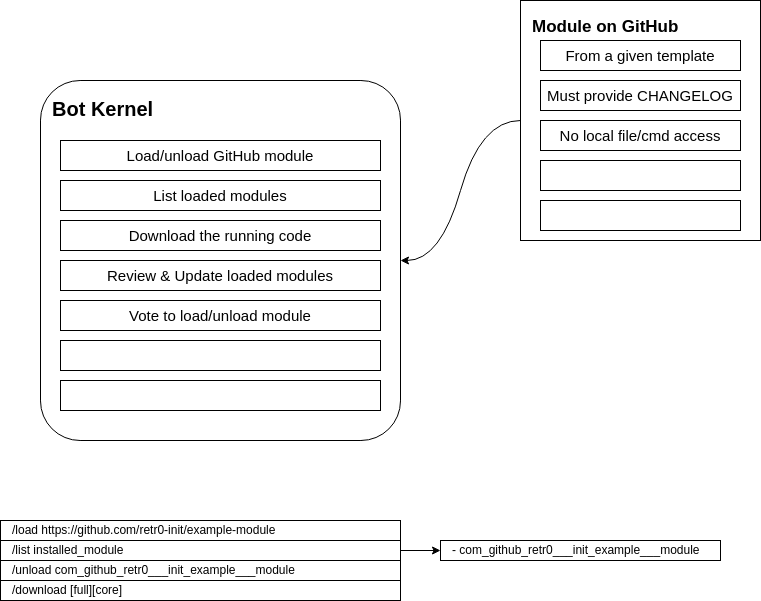

The diagram above was exported from draw.io. Its source (the exported page's mxGraphModel, read from the mxfile embedded in the PNG):
<mxGraphModel dx="1114" dy="879" grid="1" gridSize="10" guides="1" tooltips="1" connect="1" arrows="1" fold="1" page="1" pageScale="1" pageWidth="850" pageHeight="1100" math="0" shadow="0">
  <root>
    <mxCell id="0" />
    <mxCell id="1" parent="0" />
    <mxCell id="K100ILrr0IqUAewiloMb-1" value="&lt;div style=&quot;font-size: 20px;&quot;&gt;Bot Kernel&lt;/div&gt;" style="rounded=1;whiteSpace=wrap;html=1;align=left;verticalAlign=top;spacingLeft=10;spacingTop=10;fontSize=20;fontStyle=1;arcSize=11;" parent="1" vertex="1">
      <mxGeometry x="80" y="120" width="360" height="360" as="geometry" />
    </mxCell>
    <mxCell id="K100ILrr0IqUAewiloMb-2" value="Module on GitHub" style="whiteSpace=wrap;html=1;aspect=fixed;align=left;verticalAlign=top;spacingLeft=10;spacingTop=10;fontSize=17;fontStyle=1" parent="1" vertex="1">
      <mxGeometry x="560" y="40" width="240" height="240" as="geometry" />
    </mxCell>
    <mxCell id="K100ILrr0IqUAewiloMb-3" value="Load/unload GitHub module" style="rounded=0;whiteSpace=wrap;html=1;fontSize=15;" parent="1" vertex="1">
      <mxGeometry x="100" y="180" width="320" height="30" as="geometry" />
    </mxCell>
    <mxCell id="K100ILrr0IqUAewiloMb-4" value="List loaded modules" style="rounded=0;whiteSpace=wrap;html=1;fontSize=15;" parent="1" vertex="1">
      <mxGeometry x="100" y="220" width="320" height="30" as="geometry" />
    </mxCell>
    <mxCell id="K100ILrr0IqUAewiloMb-5" value="Review &amp;amp; Update loaded modules" style="rounded=0;whiteSpace=wrap;html=1;fontSize=15;" parent="1" vertex="1">
      <mxGeometry x="100" y="300" width="320" height="30" as="geometry" />
    </mxCell>
    <mxCell id="K100ILrr0IqUAewiloMb-6" value="Download the running code" style="rounded=0;whiteSpace=wrap;html=1;fontSize=15;" parent="1" vertex="1">
      <mxGeometry x="100" y="260" width="320" height="30" as="geometry" />
    </mxCell>
    <mxCell id="K100ILrr0IqUAewiloMb-7" value="Vote to load/unload module" style="rounded=0;whiteSpace=wrap;html=1;fontSize=15;" parent="1" vertex="1">
      <mxGeometry x="100" y="340" width="320" height="30" as="geometry" />
    </mxCell>
    <mxCell id="K100ILrr0IqUAewiloMb-8" value="" style="rounded=0;whiteSpace=wrap;html=1;fontSize=15;" parent="1" vertex="1">
      <mxGeometry x="100" y="420" width="320" height="30" as="geometry" />
    </mxCell>
    <mxCell id="K100ILrr0IqUAewiloMb-9" value="" style="rounded=0;whiteSpace=wrap;html=1;fontSize=15;" parent="1" vertex="1">
      <mxGeometry x="100" y="380" width="320" height="30" as="geometry" />
    </mxCell>
    <mxCell id="K100ILrr0IqUAewiloMb-10" value="From a given template" style="rounded=0;whiteSpace=wrap;html=1;fontSize=15;" parent="1" vertex="1">
      <mxGeometry x="580" y="80" width="200" height="30" as="geometry" />
    </mxCell>
    <mxCell id="K100ILrr0IqUAewiloMb-11" value="Must provide CHANGELOG" style="rounded=0;whiteSpace=wrap;html=1;fontSize=15;" parent="1" vertex="1">
      <mxGeometry x="580" y="120" width="200" height="30" as="geometry" />
    </mxCell>
    <mxCell id="K100ILrr0IqUAewiloMb-12" value="" style="rounded=0;whiteSpace=wrap;html=1;fontSize=15;" parent="1" vertex="1">
      <mxGeometry x="580" y="200" width="200" height="30" as="geometry" />
    </mxCell>
    <mxCell id="K100ILrr0IqUAewiloMb-13" value="No local file/cmd access" style="rounded=0;whiteSpace=wrap;html=1;fontSize=15;" parent="1" vertex="1">
      <mxGeometry x="580" y="160" width="200" height="30" as="geometry" />
    </mxCell>
    <mxCell id="K100ILrr0IqUAewiloMb-14" value="" style="rounded=0;whiteSpace=wrap;html=1;fontSize=15;" parent="1" vertex="1">
      <mxGeometry x="580" y="240" width="200" height="30" as="geometry" />
    </mxCell>
    <mxCell id="K100ILrr0IqUAewiloMb-15" value="/load https://github.com/retr0-init/example-module" style="rounded=0;whiteSpace=wrap;html=1;align=left;spacingLeft=10;" parent="1" vertex="1">
      <mxGeometry x="40" y="560" width="400" height="20" as="geometry" />
    </mxCell>
    <mxCell id="K100ILrr0IqUAewiloMb-19" value="" style="edgeStyle=orthogonalEdgeStyle;rounded=0;orthogonalLoop=1;jettySize=auto;html=1;" parent="1" source="K100ILrr0IqUAewiloMb-16" target="K100ILrr0IqUAewiloMb-17" edge="1">
      <mxGeometry relative="1" as="geometry" />
    </mxCell>
    <mxCell id="K100ILrr0IqUAewiloMb-16" value="/list installed_module" style="rounded=0;whiteSpace=wrap;html=1;align=left;spacingLeft=10;" parent="1" vertex="1">
      <mxGeometry x="40" y="580" width="400" height="20" as="geometry" />
    </mxCell>
    <mxCell id="K100ILrr0IqUAewiloMb-17" value="- com_github_retr0___init_example___module" style="rounded=0;whiteSpace=wrap;html=1;align=left;spacingLeft=10;" parent="1" vertex="1">
      <mxGeometry x="480" y="580" width="280" height="20" as="geometry" />
    </mxCell>
    <mxCell id="K100ILrr0IqUAewiloMb-18" value="/unload com_github_retr0___init_example___module" style="rounded=0;whiteSpace=wrap;html=1;align=left;spacingLeft=10;" parent="1" vertex="1">
      <mxGeometry x="40" y="600" width="400" height="20" as="geometry" />
    </mxCell>
    <mxCell id="K100ILrr0IqUAewiloMb-20" value="/download [full][core]" style="rounded=0;whiteSpace=wrap;html=1;align=left;spacingLeft=10;" parent="1" vertex="1">
      <mxGeometry x="40" y="620" width="400" height="20" as="geometry" />
    </mxCell>
    <mxCell id="TuBQrjZSOpLfp8WCdEAR-1" value="" style="curved=1;endArrow=classic;html=1;rounded=0;entryX=1;entryY=0.5;entryDx=0;entryDy=0;exitX=0;exitY=0.5;exitDx=0;exitDy=0;" edge="1" parent="1" source="K100ILrr0IqUAewiloMb-2" target="K100ILrr0IqUAewiloMb-1">
      <mxGeometry width="50" height="50" relative="1" as="geometry">
        <mxPoint x="580" y="300" as="sourcePoint" />
        <mxPoint x="520" y="190" as="targetPoint" />
        <Array as="points">
          <mxPoint x="520" y="160" />
          <mxPoint x="480" y="300" />
        </Array>
      </mxGeometry>
    </mxCell>
  </root>
</mxGraphModel>